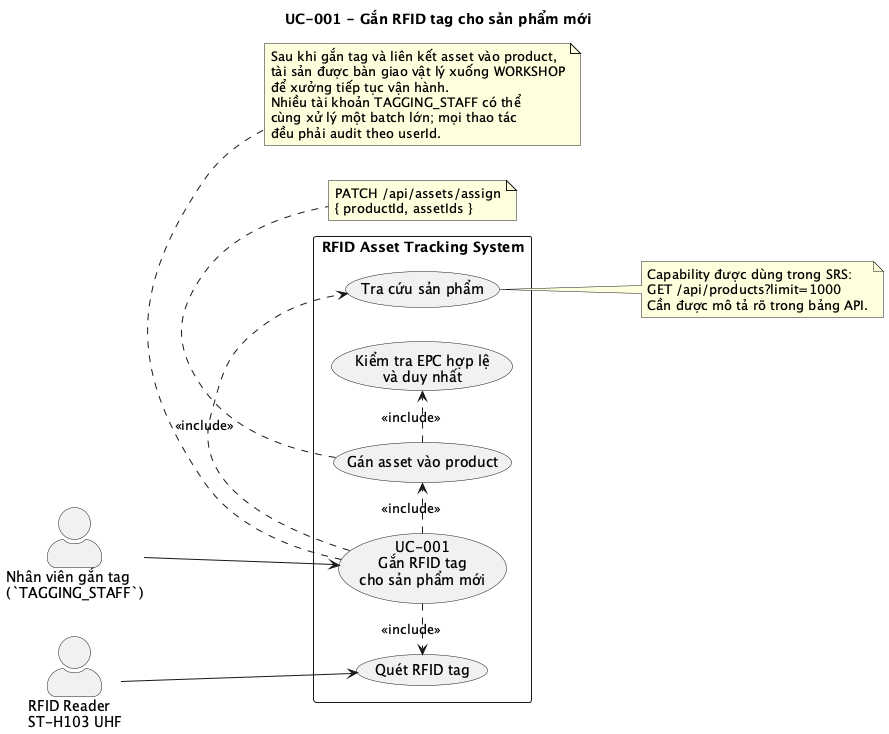

The diagram above was rendered by PlantUML. Its source (embedded in the PNG):
@startuml
title UC-001 - Gắn RFID tag cho sản phẩm mới

left to right direction
skinparam shadowing false
skinparam actorStyle awesome
skinparam packageStyle rectangle

actor "Nhân viên gắn tag\n(`TAGGING_STAFF`)" as TS
actor "RFID Reader\nST-H103 UHF" as Reader

rectangle "RFID Asset Tracking System" {
  usecase "UC-001\nGắn RFID tag\ncho sản phẩm mới" as Main
  usecase "Tra cứu sản phẩm" as LookupProduct
  usecase "Quét RFID tag" as ScanTag
  usecase "Gán asset vào product" as AssignAsset
  usecase "Kiểm tra EPC hợp lệ\nvà duy nhất" as ValidateEPC
}

TS --> Main
Reader --> ScanTag

Main .> LookupProduct : <<include>>
Main .> ScanTag : <<include>>
Main .> AssignAsset : <<include>>
AssignAsset .> ValidateEPC : <<include>>

note right of LookupProduct
Capability được dùng trong SRS:
GET /api/products?limit=1000
Cần được mô tả rõ trong bảng API.
end note

note bottom of AssignAsset
PATCH /api/assets/assign
{ productId, assetIds }
end note

note bottom of Main
Sau khi gắn tag và liên kết asset vào product,
tài sản được bàn giao vật lý xuống WORKSHOP
để xưởng tiếp tục vận hành.
Nhiều tài khoản TAGGING_STAFF có thể
cùng xử lý một batch lớn; mọi thao tác
đều phải audit theo userId.
end note

@enduml